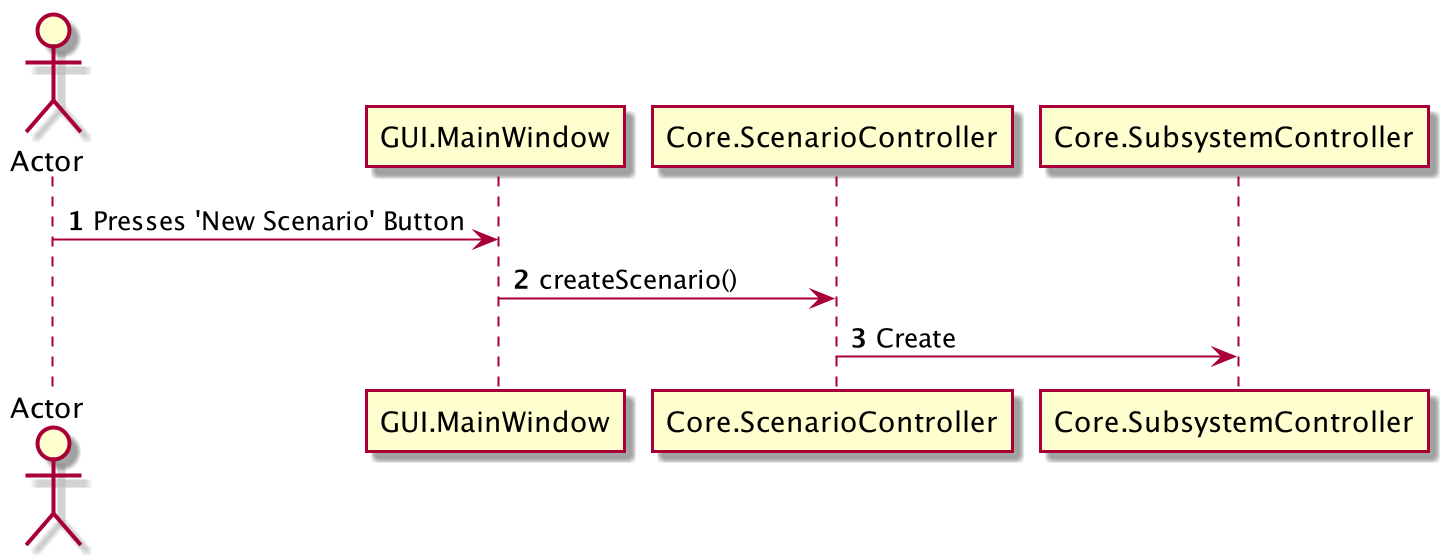

The diagram above was rendered by PlantUML. Its source (embedded in the PNG):
@startuml
'https://plantuml.com/sequence-diagram

autonumber

actor Actor

Actor -> GUI.MainWindow: Presses 'New Scenario' Button
GUI.MainWindow-> Core.ScenarioController: createScenario()
Core.ScenarioController -> Core.SubsystemController: Create


@enduml